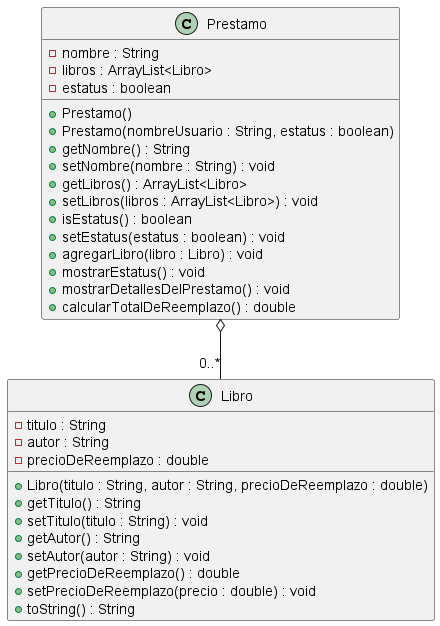

The diagram above was rendered by PlantUML. Its source (embedded in the PNG):
@startuml diagrama
class Libro {
    - titulo : String
    - autor : String
    - precioDeReemplazo : double
    + Libro(titulo : String, autor : String, precioDeReemplazo : double)
    + getTitulo() : String
    + setTitulo(titulo : String) : void
    + getAutor() : String
    + setAutor(autor : String) : void
    + getPrecioDeReemplazo() : double
    + setPrecioDeReemplazo(precio : double) : void
    + toString() : String
}

class Prestamo {
    - nombre : String
    - libros : ArrayList<Libro>
    - estatus : boolean
    + Prestamo()
    + Prestamo(nombreUsuario : String, estatus : boolean)
    + getNombre() : String
    + setNombre(nombre : String) : void
    + getLibros() : ArrayList<Libro>
    + setLibros(libros : ArrayList<Libro>) : void
    + isEstatus() : boolean
    + setEstatus(estatus : boolean) : void
    + agregarLibro(libro : Libro) : void
    + mostrarEstatus() : void
    + mostrarDetallesDelPrestamo() : void
    + calcularTotalDeReemplazo() : double
}

Prestamo o-- "0..*" Libro
@enduml